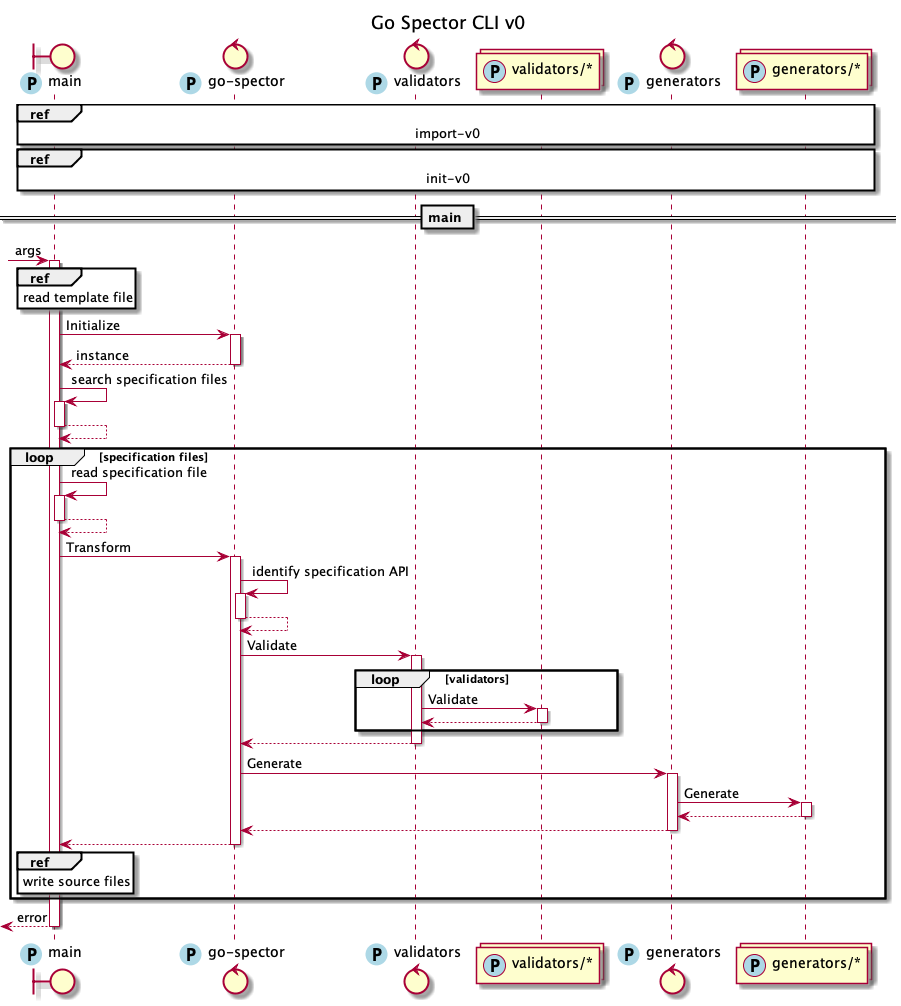

The diagram above was rendered by PlantUML. Its source (embedded in the PNG):
@startuml sequence
autoactivate on

' %false(): replace external sections with refs
' %true(): fully import all subgraphs bodies
!$compact = %true()

' components
!include components-v0.iuml

' import
!if ($compact == %true())
ref over Main, GeneratorsCollection: import-v0
!else
== import ==
!include import-v0.puml
!endif

' init
!if ($compact == %true())
ref over Main, GeneratorsCollection: init-v0
!else
== init ==
!include init-v0.puml
!endif

' main
== main ==
?-> Main : args

ref over Main : read template file

Main -> GoSpector : Initialize
return instance

Main -> Main : search specification files
return

loop specification files
  Main -> Main : read specification file
  return

  Main -> GoSpector : Transform
  GoSpector -> GoSpector : identify specification API
  return
  GoSpector -> Validators : Validate
    loop validators
      Validators -> ValidatorsCollection : Validate
      return
    end
  return

  GoSpector -> Generators : Generate
  Generators -> GeneratorsCollection : Generate
  return
  return
  return
  ref over Main : write source files
end


?<-- Main -- : error

title Go Spector CLI v0
@enduml